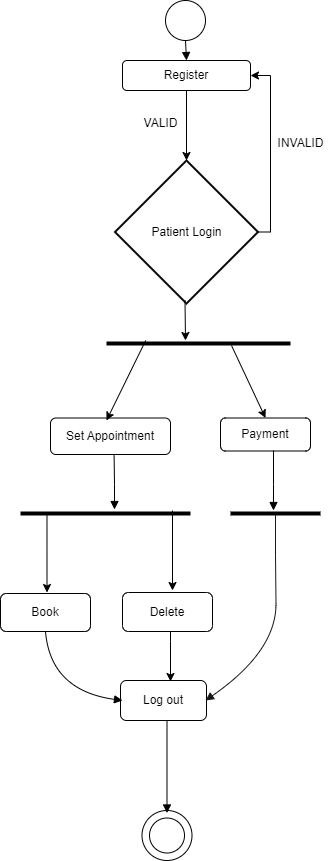

The diagram above was exported from draw.io. Its source (the exported page's mxGraphModel, read from the mxfile embedded in the PNG):
<mxGraphModel dx="1644" dy="1518" grid="1" gridSize="10" guides="1" tooltips="1" connect="1" arrows="1" fold="1" page="1" pageScale="1" pageWidth="850" pageHeight="1100" math="0" shadow="0">
  <root>
    <object label="" id="0">
      <mxCell />
    </object>
    <mxCell id="1" parent="0" />
    <mxCell id="5iH1rzM8OWaWSkpSIjFq-33" style="edgeStyle=orthogonalEdgeStyle;rounded=0;orthogonalLoop=1;jettySize=auto;html=1;entryX=1;entryY=0.5;entryDx=0;entryDy=0;" edge="1" parent="1" source="3" target="5iH1rzM8OWaWSkpSIjFq-24">
      <mxGeometry relative="1" as="geometry">
        <mxPoint x="300" y="-60" as="targetPoint" />
        <Array as="points">
          <mxPoint x="260" y="102" />
          <mxPoint x="260" y="-55" />
        </Array>
      </mxGeometry>
    </mxCell>
    <mxCell id="3" value="Patient Login" style="rhombus;strokeWidth=2;whiteSpace=wrap;fillColor=none;" parent="1" vertex="1">
      <mxGeometry x="104.5" y="30" width="143" height="143" as="geometry" />
    </mxCell>
    <mxCell id="12" value="" style="curved=1;startArrow=none;endArrow=block;entryX=0.5;entryY=0;entryDx=0;entryDy=0;exitX=0.5;exitY=1;exitDx=0;exitDy=0;" parent="1" source="5iH1rzM8OWaWSkpSIjFq-23" target="5iH1rzM8OWaWSkpSIjFq-24" edge="1">
      <mxGeometry relative="1" as="geometry">
        <Array as="points" />
        <mxPoint x="170" y="-90" as="sourcePoint" />
        <mxPoint x="177.15999999999994" y="-20" as="targetPoint" />
      </mxGeometry>
    </mxCell>
    <mxCell id="15" value="" style="curved=1;startArrow=none;endArrow=block;exitX=0.4973691260977967;exitY=0.9944854063146255;" parent="1" edge="1">
      <mxGeometry relative="1" as="geometry">
        <Array as="points">
          <mxPoint x="104" y="354" />
        </Array>
        <mxPoint x="103.61160877063651" y="325" as="sourcePoint" />
        <mxPoint x="104" y="379" as="targetPoint" />
      </mxGeometry>
    </mxCell>
    <mxCell id="17" value="" style="curved=1;startArrow=none;endArrow=block;exitX=0.5;exitY=1;entryX=0.25;entryY=0;entryDx=0;entryDy=0;exitDx=0;exitDy=0;" parent="1" source="5iH1rzM8OWaWSkpSIjFq-75" edge="1">
      <mxGeometry relative="1" as="geometry">
        <Array as="points">
          <mxPoint x="40" y="560" />
        </Array>
        <mxPoint x="38.5" y="500" as="sourcePoint" />
        <mxPoint x="112" y="570" as="targetPoint" />
      </mxGeometry>
    </mxCell>
    <mxCell id="18" value="" style="curved=1;startArrow=none;endArrow=block;exitX=0.5008013121475129;exitY=0.9944855185116038;" parent="1" edge="1">
      <mxGeometry relative="1" as="geometry">
        <Array as="points" />
        <mxPoint x="156.4972506127619" y="590" as="sourcePoint" />
        <mxPoint x="156.5" y="682.5" as="targetPoint" />
      </mxGeometry>
    </mxCell>
    <mxCell id="22" value="" style="curved=1;startArrow=none;endArrow=block;" parent="1" edge="1">
      <mxGeometry relative="1" as="geometry">
        <Array as="points">
          <mxPoint x="263" y="354" />
        </Array>
        <mxPoint x="263" y="320" as="sourcePoint" />
        <mxPoint x="263" y="380" as="targetPoint" />
      </mxGeometry>
    </mxCell>
    <mxCell id="5iH1rzM8OWaWSkpSIjFq-23" value="" style="ellipse;whiteSpace=wrap;html=1;aspect=fixed;fillColor=none;" vertex="1" parent="1">
      <mxGeometry x="155" y="-130" width="40" height="40" as="geometry" />
    </mxCell>
    <mxCell id="5iH1rzM8OWaWSkpSIjFq-32" value="" style="edgeStyle=orthogonalEdgeStyle;rounded=0;orthogonalLoop=1;jettySize=auto;html=1;entryX=0.5;entryY=0;entryDx=0;entryDy=0;" edge="1" parent="1" source="5iH1rzM8OWaWSkpSIjFq-24" target="3">
      <mxGeometry relative="1" as="geometry">
        <mxPoint x="176" y="25" as="targetPoint" />
      </mxGeometry>
    </mxCell>
    <mxCell id="5iH1rzM8OWaWSkpSIjFq-24" value="Register" style="rounded=1;whiteSpace=wrap;html=1;fillColor=none;" vertex="1" parent="1">
      <mxGeometry x="112" y="-70" width="128" height="30" as="geometry" />
    </mxCell>
    <mxCell id="5iH1rzM8OWaWSkpSIjFq-26" style="edgeStyle=orthogonalEdgeStyle;rounded=0;orthogonalLoop=1;jettySize=auto;html=1;exitX=0.5;exitY=1;exitDx=0;exitDy=0;" edge="1" parent="1" source="5iH1rzM8OWaWSkpSIjFq-24" target="5iH1rzM8OWaWSkpSIjFq-24">
      <mxGeometry relative="1" as="geometry" />
    </mxCell>
    <mxCell id="5iH1rzM8OWaWSkpSIjFq-34" value="INVALID" style="text;html=1;align=center;verticalAlign=middle;resizable=0;points=[];autosize=1;strokeColor=none;fillColor=none;" vertex="1" parent="1">
      <mxGeometry x="255" y="-2" width="70" height="30" as="geometry" />
    </mxCell>
    <mxCell id="5iH1rzM8OWaWSkpSIjFq-35" value="VALID" style="text;html=1;align=center;verticalAlign=middle;resizable=0;points=[];autosize=1;strokeColor=none;fillColor=none;" vertex="1" parent="1">
      <mxGeometry x="120" y="-22" width="60" height="30" as="geometry" />
    </mxCell>
    <mxCell id="5iH1rzM8OWaWSkpSIjFq-42" value="" style="endArrow=classic;html=1;rounded=0;" edge="1" parent="1">
      <mxGeometry width="50" height="50" relative="1" as="geometry">
        <mxPoint x="174.5" y="170" as="sourcePoint" />
        <mxPoint x="175" y="210" as="targetPoint" />
      </mxGeometry>
    </mxCell>
    <mxCell id="5iH1rzM8OWaWSkpSIjFq-47" value="" style="line;strokeWidth=4;html=1;perimeter=backbonePerimeter;points=[];outlineConnect=0;" vertex="1" parent="1">
      <mxGeometry x="96" y="208" width="184" height="10" as="geometry" />
    </mxCell>
    <mxCell id="5iH1rzM8OWaWSkpSIjFq-48" value="" style="endArrow=classic;html=1;rounded=0;exitX=0.213;exitY=0.2;exitDx=0;exitDy=0;exitPerimeter=0;" edge="1" parent="1" source="5iH1rzM8OWaWSkpSIjFq-47">
      <mxGeometry width="50" height="50" relative="1" as="geometry">
        <mxPoint x="130" y="220" as="sourcePoint" />
        <mxPoint x="96" y="290" as="targetPoint" />
      </mxGeometry>
    </mxCell>
    <mxCell id="5iH1rzM8OWaWSkpSIjFq-51" value="" style="line;strokeWidth=4;html=1;perimeter=backbonePerimeter;points=[];outlineConnect=0;" vertex="1" parent="1">
      <mxGeometry x="10" y="378" width="170" height="10" as="geometry" />
    </mxCell>
    <mxCell id="5iH1rzM8OWaWSkpSIjFq-54" value="" style="endArrow=classic;html=1;rounded=0;entryX=0.5;entryY=0;entryDx=0;entryDy=0;" edge="1" parent="1" target="5iH1rzM8OWaWSkpSIjFq-77">
      <mxGeometry width="50" height="50" relative="1" as="geometry">
        <mxPoint x="221" y="215" as="sourcePoint" />
        <mxPoint x="262" y="295" as="targetPoint" />
      </mxGeometry>
    </mxCell>
    <mxCell id="5iH1rzM8OWaWSkpSIjFq-66" value="" style="edgeStyle=orthogonalEdgeStyle;rounded=0;orthogonalLoop=1;jettySize=auto;html=1;" edge="1" parent="1">
      <mxGeometry relative="1" as="geometry">
        <mxPoint x="160" y="501" as="sourcePoint" />
        <mxPoint x="160" y="551" as="targetPoint" />
        <Array as="points">
          <mxPoint x="160" y="511" />
          <mxPoint x="160" y="511" />
        </Array>
      </mxGeometry>
    </mxCell>
    <mxCell id="5iH1rzM8OWaWSkpSIjFq-57" value="" style="endArrow=classic;html=1;rounded=0;" edge="1" parent="1" source="5iH1rzM8OWaWSkpSIjFq-51">
      <mxGeometry width="50" height="50" relative="1" as="geometry">
        <mxPoint x="86.5" y="402" as="sourcePoint" />
        <mxPoint x="36.5" y="462" as="targetPoint" />
      </mxGeometry>
    </mxCell>
    <mxCell id="5iH1rzM8OWaWSkpSIjFq-58" value="" style="endArrow=classic;html=1;rounded=0;" edge="1" parent="1">
      <mxGeometry width="50" height="50" relative="1" as="geometry">
        <mxPoint x="162" y="380" as="sourcePoint" />
        <mxPoint x="162" y="460" as="targetPoint" />
      </mxGeometry>
    </mxCell>
    <mxCell id="5iH1rzM8OWaWSkpSIjFq-59" value="" style="ellipse;whiteSpace=wrap;html=1;aspect=fixed;fillColor=none;" vertex="1" parent="1">
      <mxGeometry x="131.5" y="680" width="50" height="50" as="geometry" />
    </mxCell>
    <mxCell id="5iH1rzM8OWaWSkpSIjFq-60" value="" style="ellipse;whiteSpace=wrap;html=1;aspect=fixed;fillColor=none;" vertex="1" parent="1">
      <mxGeometry x="139" y="687.5" width="35" height="35" as="geometry" />
    </mxCell>
    <mxCell id="5iH1rzM8OWaWSkpSIjFq-63" value="" style="line;strokeWidth=4;html=1;perimeter=backbonePerimeter;points=[];outlineConnect=0;" vertex="1" parent="1">
      <mxGeometry x="220" y="378" width="90" height="10" as="geometry" />
    </mxCell>
    <mxCell id="5iH1rzM8OWaWSkpSIjFq-69" value="" style="curved=1;startArrow=none;endArrow=block;entryX=1;entryY=0.5;entryDx=0;entryDy=0;strokeColor=#171717;" edge="1" parent="1" source="5iH1rzM8OWaWSkpSIjFq-63">
      <mxGeometry relative="1" as="geometry">
        <Array as="points">
          <mxPoint x="265" y="424.66" />
          <mxPoint x="266" y="520.66" />
        </Array>
        <mxPoint x="265" y="388.66" as="sourcePoint" />
        <mxPoint x="195" y="570" as="targetPoint" />
      </mxGeometry>
    </mxCell>
    <mxCell id="5iH1rzM8OWaWSkpSIjFq-71" value="Log out" style="rounded=1;whiteSpace=wrap;html=1;fillColor=none;" vertex="1" parent="1">
      <mxGeometry x="110" y="550" width="86" height="40" as="geometry" />
    </mxCell>
    <mxCell id="5iH1rzM8OWaWSkpSIjFq-72" value="Delete" style="rounded=1;whiteSpace=wrap;html=1;fillColor=none;" vertex="1" parent="1">
      <mxGeometry x="112" y="462" width="90" height="39" as="geometry" />
    </mxCell>
    <mxCell id="5iH1rzM8OWaWSkpSIjFq-75" value="&amp;nbsp;Book&amp;nbsp;" style="rounded=1;whiteSpace=wrap;html=1;fillColor=none;" vertex="1" parent="1">
      <mxGeometry x="-10" y="463" width="90" height="38" as="geometry" />
    </mxCell>
    <mxCell id="5iH1rzM8OWaWSkpSIjFq-77" value="Payment" style="rounded=1;whiteSpace=wrap;html=1;fillColor=none;" vertex="1" parent="1">
      <mxGeometry x="210" y="287.5" width="90" height="33" as="geometry" />
    </mxCell>
    <mxCell id="5iH1rzM8OWaWSkpSIjFq-78" value="Set Appointment" style="rounded=1;whiteSpace=wrap;html=1;fillColor=none;" vertex="1" parent="1">
      <mxGeometry x="40" y="287.5" width="120" height="36.5" as="geometry" />
    </mxCell>
  </root>
</mxGraphModel>